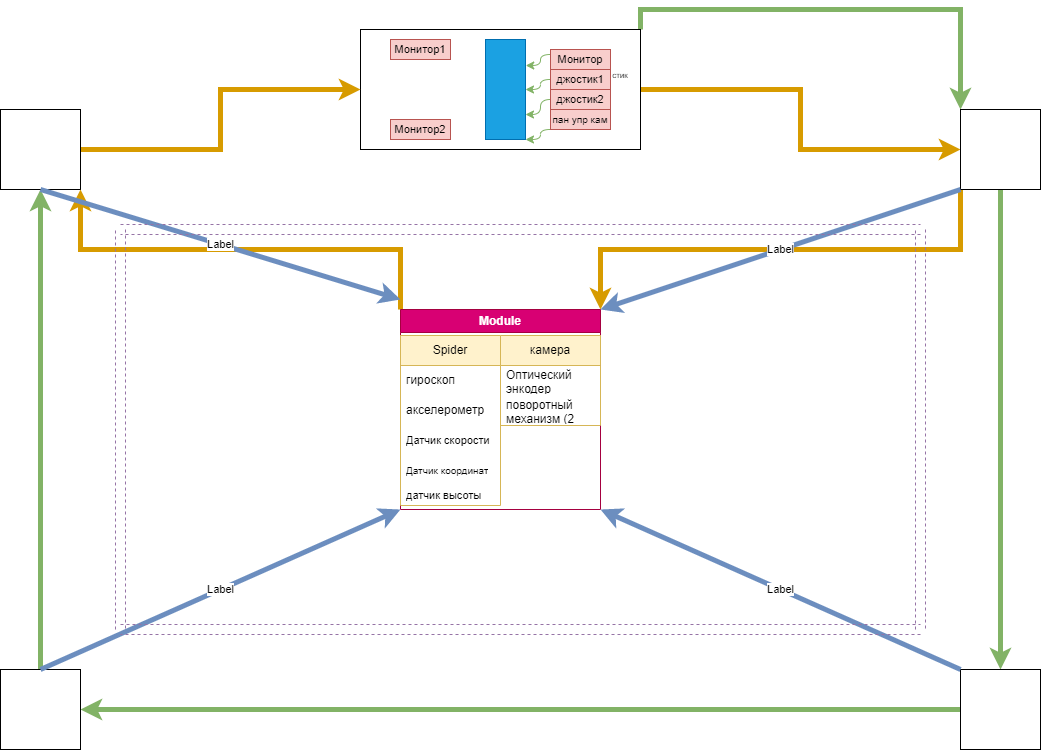

The diagram above was exported from draw.io. Its source (the exported page's mxGraphModel, read from the mxfile embedded in the PNG):
<mxGraphModel dx="569" dy="305" grid="1" gridSize="10" guides="1" tooltips="1" connect="1" arrows="1" fold="1" page="1" pageScale="1" pageWidth="1169" pageHeight="827" math="0" shadow="0">
  <root>
    <mxCell id="0" />
    <mxCell id="1" parent="0" />
    <mxCell id="MEg_2mGsOX6Vp-zoxrYi-7" style="edgeStyle=orthogonalEdgeStyle;rounded=0;orthogonalLoop=1;jettySize=auto;html=1;exitX=1;exitY=0;exitDx=0;exitDy=0;entryX=0;entryY=0;entryDx=0;entryDy=0;fillColor=#d5e8d4;strokeColor=#82b366;strokeWidth=5;" edge="1" parent="1" source="MEg_2mGsOX6Vp-zoxrYi-2" target="MEg_2mGsOX6Vp-zoxrYi-4">
      <mxGeometry relative="1" as="geometry" />
    </mxCell>
    <mxCell id="MEg_2mGsOX6Vp-zoxrYi-13" style="edgeStyle=orthogonalEdgeStyle;rounded=0;orthogonalLoop=1;jettySize=auto;html=1;exitX=1;exitY=0.5;exitDx=0;exitDy=0;entryX=0;entryY=0.5;entryDx=0;entryDy=0;strokeWidth=5;fillColor=#ffe6cc;strokeColor=#d79b00;" edge="1" parent="1" source="MEg_2mGsOX6Vp-zoxrYi-2" target="MEg_2mGsOX6Vp-zoxrYi-4">
      <mxGeometry relative="1" as="geometry" />
    </mxCell>
    <mxCell id="MEg_2mGsOX6Vp-zoxrYi-2" value="" style="rounded=0;whiteSpace=wrap;html=1;" vertex="1" parent="1">
      <mxGeometry x="440" y="40" width="280" height="120" as="geometry" />
    </mxCell>
    <mxCell id="MEg_2mGsOX6Vp-zoxrYi-18" style="edgeStyle=orthogonalEdgeStyle;rounded=0;orthogonalLoop=1;jettySize=auto;html=1;exitX=1;exitY=0.5;exitDx=0;exitDy=0;entryX=0;entryY=0.5;entryDx=0;entryDy=0;strokeWidth=5;fillColor=#ffe6cc;strokeColor=#d79b00;" edge="1" parent="1" source="MEg_2mGsOX6Vp-zoxrYi-3" target="MEg_2mGsOX6Vp-zoxrYi-2">
      <mxGeometry relative="1" as="geometry" />
    </mxCell>
    <mxCell id="MEg_2mGsOX6Vp-zoxrYi-3" value="" style="whiteSpace=wrap;html=1;aspect=fixed;" vertex="1" parent="1">
      <mxGeometry x="80" y="120" width="80" height="80" as="geometry" />
    </mxCell>
    <mxCell id="MEg_2mGsOX6Vp-zoxrYi-8" style="edgeStyle=orthogonalEdgeStyle;rounded=0;orthogonalLoop=1;jettySize=auto;html=1;exitX=0.5;exitY=1;exitDx=0;exitDy=0;strokeWidth=5;fillColor=#d5e8d4;strokeColor=#82b366;" edge="1" parent="1" source="MEg_2mGsOX6Vp-zoxrYi-4" target="MEg_2mGsOX6Vp-zoxrYi-5">
      <mxGeometry relative="1" as="geometry" />
    </mxCell>
    <mxCell id="MEg_2mGsOX6Vp-zoxrYi-14" style="edgeStyle=orthogonalEdgeStyle;rounded=0;orthogonalLoop=1;jettySize=auto;html=1;exitX=0;exitY=1;exitDx=0;exitDy=0;entryX=1;entryY=0;entryDx=0;entryDy=0;strokeWidth=5;fillColor=#ffe6cc;strokeColor=#d79b00;" edge="1" parent="1" source="MEg_2mGsOX6Vp-zoxrYi-4" target="MEg_2mGsOX6Vp-zoxrYi-12">
      <mxGeometry relative="1" as="geometry" />
    </mxCell>
    <mxCell id="MEg_2mGsOX6Vp-zoxrYi-4" value="" style="whiteSpace=wrap;html=1;aspect=fixed;" vertex="1" parent="1">
      <mxGeometry x="1040" y="120" width="80" height="80" as="geometry" />
    </mxCell>
    <mxCell id="MEg_2mGsOX6Vp-zoxrYi-9" style="edgeStyle=orthogonalEdgeStyle;rounded=0;orthogonalLoop=1;jettySize=auto;html=1;exitX=0;exitY=0.5;exitDx=0;exitDy=0;entryX=1;entryY=0.5;entryDx=0;entryDy=0;strokeWidth=5;fillColor=#d5e8d4;strokeColor=#82b366;" edge="1" parent="1" source="MEg_2mGsOX6Vp-zoxrYi-5" target="MEg_2mGsOX6Vp-zoxrYi-6">
      <mxGeometry relative="1" as="geometry" />
    </mxCell>
    <mxCell id="MEg_2mGsOX6Vp-zoxrYi-5" value="" style="whiteSpace=wrap;html=1;aspect=fixed;" vertex="1" parent="1">
      <mxGeometry x="1040" y="680" width="80" height="80" as="geometry" />
    </mxCell>
    <mxCell id="MEg_2mGsOX6Vp-zoxrYi-10" style="edgeStyle=orthogonalEdgeStyle;rounded=0;orthogonalLoop=1;jettySize=auto;html=1;exitX=0.5;exitY=0;exitDx=0;exitDy=0;entryX=0.5;entryY=1;entryDx=0;entryDy=0;strokeWidth=5;fillColor=#d5e8d4;strokeColor=#82b366;" edge="1" parent="1" source="MEg_2mGsOX6Vp-zoxrYi-6" target="MEg_2mGsOX6Vp-zoxrYi-3">
      <mxGeometry relative="1" as="geometry" />
    </mxCell>
    <mxCell id="MEg_2mGsOX6Vp-zoxrYi-6" value="" style="whiteSpace=wrap;html=1;aspect=fixed;" vertex="1" parent="1">
      <mxGeometry x="80" y="680" width="80" height="80" as="geometry" />
    </mxCell>
    <mxCell id="MEg_2mGsOX6Vp-zoxrYi-17" style="edgeStyle=orthogonalEdgeStyle;rounded=0;orthogonalLoop=1;jettySize=auto;html=1;exitX=0;exitY=0;exitDx=0;exitDy=0;entryX=1;entryY=1;entryDx=0;entryDy=0;strokeWidth=5;fillColor=#ffe6cc;strokeColor=#d79b00;" edge="1" parent="1" source="MEg_2mGsOX6Vp-zoxrYi-12" target="MEg_2mGsOX6Vp-zoxrYi-3">
      <mxGeometry relative="1" as="geometry" />
    </mxCell>
    <mxCell id="MEg_2mGsOX6Vp-zoxrYi-12" value="Module" style="swimlane;whiteSpace=wrap;html=1;fillColor=#d80073;strokeColor=#A50040;fontColor=#ffffff;" vertex="1" parent="1">
      <mxGeometry x="480" y="320" width="200" height="200" as="geometry" />
    </mxCell>
    <mxCell id="MEg_2mGsOX6Vp-zoxrYi-34" value="Spider" style="swimlane;fontStyle=0;childLayout=stackLayout;horizontal=1;startSize=30;horizontalStack=0;resizeParent=1;resizeParentMax=0;resizeLast=0;collapsible=1;marginBottom=0;whiteSpace=wrap;html=1;swimlaneBody=1;resizable=1;resizeWidth=0;resizeHeight=1;fillColor=#fff2cc;strokeColor=#d6b656;" vertex="1" parent="MEg_2mGsOX6Vp-zoxrYi-12">
      <mxGeometry y="26" width="100" height="170" as="geometry">
        <mxRectangle y="26" width="80" height="30" as="alternateBounds" />
      </mxGeometry>
    </mxCell>
    <mxCell id="MEg_2mGsOX6Vp-zoxrYi-35" value="гироскоп" style="text;strokeColor=none;fillColor=none;align=left;verticalAlign=middle;spacingLeft=4;spacingRight=4;overflow=hidden;points=[[0,0.5],[1,0.5]];portConstraint=eastwest;rotatable=0;whiteSpace=wrap;html=1;" vertex="1" parent="MEg_2mGsOX6Vp-zoxrYi-34">
      <mxGeometry y="30" width="100" height="30" as="geometry" />
    </mxCell>
    <mxCell id="MEg_2mGsOX6Vp-zoxrYi-36" value="акселерометр" style="text;strokeColor=none;fillColor=none;align=left;verticalAlign=middle;spacingLeft=4;spacingRight=4;overflow=hidden;points=[[0,0.5],[1,0.5]];portConstraint=eastwest;rotatable=0;whiteSpace=wrap;html=1;" vertex="1" parent="MEg_2mGsOX6Vp-zoxrYi-34">
      <mxGeometry y="60" width="100" height="30" as="geometry" />
    </mxCell>
    <mxCell id="MEg_2mGsOX6Vp-zoxrYi-37" value="&lt;font style=&quot;font-size: 11px;&quot;&gt;Датчик скорости&lt;/font&gt;" style="text;strokeColor=none;fillColor=none;align=left;verticalAlign=middle;spacingLeft=4;spacingRight=4;overflow=hidden;points=[[0,0.5],[1,0.5]];portConstraint=eastwest;rotatable=0;whiteSpace=wrap;html=1;" vertex="1" parent="MEg_2mGsOX6Vp-zoxrYi-34">
      <mxGeometry y="90" width="100" height="30" as="geometry" />
    </mxCell>
    <mxCell id="MEg_2mGsOX6Vp-zoxrYi-39" value="&lt;font style=&quot;font-size: 10px;&quot;&gt;Датчик координат&lt;/font&gt;" style="text;strokeColor=none;fillColor=none;align=left;verticalAlign=middle;spacingLeft=4;spacingRight=4;overflow=hidden;points=[[0,0.5],[1,0.5]];portConstraint=eastwest;rotatable=0;whiteSpace=wrap;html=1;" vertex="1" parent="MEg_2mGsOX6Vp-zoxrYi-34">
      <mxGeometry y="120" width="100" height="30" as="geometry" />
    </mxCell>
    <mxCell id="MEg_2mGsOX6Vp-zoxrYi-38" value="&lt;font style=&quot;font-size: 11px;&quot;&gt;датчик высоты&lt;/font&gt;" style="text;strokeColor=none;fillColor=none;align=left;verticalAlign=middle;spacingLeft=4;spacingRight=4;overflow=hidden;points=[[0,0.5],[1,0.5]];portConstraint=eastwest;rotatable=0;whiteSpace=wrap;html=1;" vertex="1" parent="MEg_2mGsOX6Vp-zoxrYi-34">
      <mxGeometry y="150" width="100" height="20" as="geometry" />
    </mxCell>
    <mxCell id="MEg_2mGsOX6Vp-zoxrYi-47" value="камера" style="swimlane;fontStyle=0;childLayout=stackLayout;horizontal=1;startSize=30;horizontalStack=0;resizeParent=1;resizeParentMax=0;resizeLast=0;collapsible=1;marginBottom=0;whiteSpace=wrap;html=1;swimlaneBody=1;resizable=1;resizeWidth=0;resizeHeight=1;fillColor=#fff2cc;strokeColor=#d6b656;" vertex="1" parent="MEg_2mGsOX6Vp-zoxrYi-12">
      <mxGeometry x="100" y="26" width="100" height="90" as="geometry">
        <mxRectangle y="26" width="80" height="30" as="alternateBounds" />
      </mxGeometry>
    </mxCell>
    <mxCell id="MEg_2mGsOX6Vp-zoxrYi-48" value="Оптический энкодер" style="text;strokeColor=none;fillColor=none;align=left;verticalAlign=middle;spacingLeft=4;spacingRight=4;overflow=hidden;points=[[0,0.5],[1,0.5]];portConstraint=eastwest;rotatable=0;whiteSpace=wrap;html=1;" vertex="1" parent="MEg_2mGsOX6Vp-zoxrYi-47">
      <mxGeometry y="30" width="100" height="30" as="geometry" />
    </mxCell>
    <mxCell id="MEg_2mGsOX6Vp-zoxrYi-49" value="поворотный механизм (2 штуки)" style="text;strokeColor=none;fillColor=none;align=left;verticalAlign=middle;spacingLeft=4;spacingRight=4;overflow=hidden;points=[[0,0.5],[1,0.5]];portConstraint=eastwest;rotatable=0;whiteSpace=wrap;html=1;" vertex="1" parent="MEg_2mGsOX6Vp-zoxrYi-47">
      <mxGeometry y="60" width="100" height="30" as="geometry" />
    </mxCell>
    <mxCell id="MEg_2mGsOX6Vp-zoxrYi-22" value="" style="endArrow=classic;html=1;rounded=0;strokeWidth=5;entryX=0;entryY=1;entryDx=0;entryDy=0;fillColor=#dae8fc;strokeColor=#6c8ebf;" edge="1" parent="1" target="MEg_2mGsOX6Vp-zoxrYi-12">
      <mxGeometry relative="1" as="geometry">
        <mxPoint x="120" y="680" as="sourcePoint" />
        <mxPoint x="220" y="680" as="targetPoint" />
      </mxGeometry>
    </mxCell>
    <mxCell id="MEg_2mGsOX6Vp-zoxrYi-23" value="Label" style="edgeLabel;resizable=0;html=1;align=center;verticalAlign=middle;" connectable="0" vertex="1" parent="MEg_2mGsOX6Vp-zoxrYi-22">
      <mxGeometry relative="1" as="geometry" />
    </mxCell>
    <mxCell id="MEg_2mGsOX6Vp-zoxrYi-24" value="" style="endArrow=classic;html=1;rounded=0;strokeWidth=5;entryX=1;entryY=1;entryDx=0;entryDy=0;exitX=0;exitY=0;exitDx=0;exitDy=0;fillColor=#dae8fc;strokeColor=#6c8ebf;" edge="1" parent="1" source="MEg_2mGsOX6Vp-zoxrYi-5" target="MEg_2mGsOX6Vp-zoxrYi-12">
      <mxGeometry relative="1" as="geometry">
        <mxPoint x="940" y="680" as="sourcePoint" />
        <mxPoint x="1040" y="680" as="targetPoint" />
      </mxGeometry>
    </mxCell>
    <mxCell id="MEg_2mGsOX6Vp-zoxrYi-25" value="Label" style="edgeLabel;resizable=0;html=1;align=center;verticalAlign=middle;" connectable="0" vertex="1" parent="MEg_2mGsOX6Vp-zoxrYi-24">
      <mxGeometry relative="1" as="geometry" />
    </mxCell>
    <mxCell id="MEg_2mGsOX6Vp-zoxrYi-26" value="" style="endArrow=classic;html=1;rounded=0;strokeWidth=5;fillColor=#dae8fc;strokeColor=#6c8ebf;" edge="1" parent="1">
      <mxGeometry relative="1" as="geometry">
        <mxPoint x="120" y="200" as="sourcePoint" />
        <mxPoint x="480" y="310" as="targetPoint" />
      </mxGeometry>
    </mxCell>
    <mxCell id="MEg_2mGsOX6Vp-zoxrYi-27" value="Label" style="edgeLabel;resizable=0;html=1;align=center;verticalAlign=middle;" connectable="0" vertex="1" parent="MEg_2mGsOX6Vp-zoxrYi-26">
      <mxGeometry relative="1" as="geometry" />
    </mxCell>
    <mxCell id="MEg_2mGsOX6Vp-zoxrYi-28" value="" style="endArrow=classic;html=1;rounded=0;strokeWidth=5;entryX=1;entryY=0;entryDx=0;entryDy=0;exitX=0;exitY=1;exitDx=0;exitDy=0;fillColor=#dae8fc;strokeColor=#6c8ebf;" edge="1" parent="1" source="MEg_2mGsOX6Vp-zoxrYi-4" target="MEg_2mGsOX6Vp-zoxrYi-12">
      <mxGeometry relative="1" as="geometry">
        <mxPoint x="850" y="340" as="sourcePoint" />
        <mxPoint x="950" y="340" as="targetPoint" />
      </mxGeometry>
    </mxCell>
    <mxCell id="MEg_2mGsOX6Vp-zoxrYi-29" value="Label" style="edgeLabel;resizable=0;html=1;align=center;verticalAlign=middle;" connectable="0" vertex="1" parent="MEg_2mGsOX6Vp-zoxrYi-28">
      <mxGeometry relative="1" as="geometry" />
    </mxCell>
    <mxCell id="MEg_2mGsOX6Vp-zoxrYi-30" value="" style="shape=link;html=1;rounded=0;strokeWidth=1;width=10;dashed=1;fillColor=#e1d5e7;strokeColor=#9673a6;" edge="1" parent="1">
      <mxGeometry width="100" relative="1" as="geometry">
        <mxPoint x="200" y="240" as="sourcePoint" />
        <mxPoint x="200" y="640" as="targetPoint" />
      </mxGeometry>
    </mxCell>
    <mxCell id="MEg_2mGsOX6Vp-zoxrYi-31" value="" style="shape=link;html=1;rounded=0;strokeWidth=1;width=10;dashed=1;fillColor=#e1d5e7;strokeColor=#9673a6;" edge="1" parent="1">
      <mxGeometry width="100" relative="1" as="geometry">
        <mxPoint x="1000" y="240" as="sourcePoint" />
        <mxPoint x="1000" y="640" as="targetPoint" />
      </mxGeometry>
    </mxCell>
    <mxCell id="MEg_2mGsOX6Vp-zoxrYi-32" value="" style="shape=link;html=1;rounded=0;strokeWidth=1;width=10;dashed=1;fillColor=#e1d5e7;strokeColor=#9673a6;" edge="1" parent="1">
      <mxGeometry width="100" relative="1" as="geometry">
        <mxPoint x="200" y="240" as="sourcePoint" />
        <mxPoint x="1000" y="240" as="targetPoint" />
      </mxGeometry>
    </mxCell>
    <mxCell id="MEg_2mGsOX6Vp-zoxrYi-33" value="" style="shape=link;html=1;rounded=0;strokeWidth=1;width=10;dashed=1;fillColor=#e1d5e7;strokeColor=#9673a6;" edge="1" parent="1">
      <mxGeometry width="100" relative="1" as="geometry">
        <mxPoint x="200" y="640" as="sourcePoint" />
        <mxPoint x="1000" y="640" as="targetPoint" />
      </mxGeometry>
    </mxCell>
    <mxCell id="MEg_2mGsOX6Vp-zoxrYi-54" value="" style="rounded=0;whiteSpace=wrap;html=1;fontSize=11;fillColor=#1ba1e2;fontColor=#ffffff;strokeColor=#006EAF;" vertex="1" parent="1">
      <mxGeometry x="565" y="50" width="40" height="100" as="geometry" />
    </mxCell>
    <mxCell id="MEg_2mGsOX6Vp-zoxrYi-60" style="edgeStyle=orthogonalEdgeStyle;rounded=0;orthogonalLoop=1;jettySize=auto;html=1;exitX=0;exitY=0.25;exitDx=0;exitDy=0;entryX=1.006;entryY=0.26;entryDx=0;entryDy=0;entryPerimeter=0;strokeWidth=1;fontSize=11;curved=1;fillColor=#d5e8d4;strokeColor=#82b366;" edge="1" parent="1" source="MEg_2mGsOX6Vp-zoxrYi-55" target="MEg_2mGsOX6Vp-zoxrYi-54">
      <mxGeometry relative="1" as="geometry">
        <Array as="points">
          <mxPoint x="620" y="65" />
          <mxPoint x="620" y="76" />
        </Array>
      </mxGeometry>
    </mxCell>
    <mxCell id="MEg_2mGsOX6Vp-zoxrYi-55" value="Монитор" style="text;html=1;strokeColor=#b85450;fillColor=#f8cecc;align=center;verticalAlign=middle;whiteSpace=wrap;rounded=0;fontSize=11;sketch=0;shadow=0;" vertex="1" parent="1">
      <mxGeometry x="630" y="60" width="60" height="20" as="geometry" />
    </mxCell>
    <mxCell id="MEg_2mGsOX6Vp-zoxrYi-61" style="edgeStyle=orthogonalEdgeStyle;curved=1;rounded=0;orthogonalLoop=1;jettySize=auto;html=1;exitX=0;exitY=0.5;exitDx=0;exitDy=0;strokeWidth=1;fontSize=11;fillColor=#d5e8d4;strokeColor=#82b366;" edge="1" parent="1" source="MEg_2mGsOX6Vp-zoxrYi-56" target="MEg_2mGsOX6Vp-zoxrYi-54">
      <mxGeometry relative="1" as="geometry">
        <Array as="points">
          <mxPoint x="620" y="90" />
          <mxPoint x="620" y="100" />
        </Array>
      </mxGeometry>
    </mxCell>
    <mxCell id="MEg_2mGsOX6Vp-zoxrYi-56" value="джостик1" style="text;html=1;strokeColor=#b85450;fillColor=#f8cecc;align=center;verticalAlign=middle;whiteSpace=wrap;rounded=0;fontSize=11;" vertex="1" parent="1">
      <mxGeometry x="630" y="80" width="60" height="20" as="geometry" />
    </mxCell>
    <mxCell id="MEg_2mGsOX6Vp-zoxrYi-62" style="edgeStyle=orthogonalEdgeStyle;curved=1;rounded=0;orthogonalLoop=1;jettySize=auto;html=1;exitX=0;exitY=0.5;exitDx=0;exitDy=0;entryX=1;entryY=0.75;entryDx=0;entryDy=0;strokeWidth=1;fontSize=11;fillColor=#d5e8d4;strokeColor=#82b366;" edge="1" parent="1" source="MEg_2mGsOX6Vp-zoxrYi-57" target="MEg_2mGsOX6Vp-zoxrYi-54">
      <mxGeometry relative="1" as="geometry">
        <Array as="points">
          <mxPoint x="620" y="110" />
          <mxPoint x="620" y="125" />
        </Array>
      </mxGeometry>
    </mxCell>
    <mxCell id="MEg_2mGsOX6Vp-zoxrYi-57" value="джостик2" style="text;html=1;strokeColor=#b85450;fillColor=#f8cecc;align=center;verticalAlign=middle;whiteSpace=wrap;rounded=0;fontSize=11;" vertex="1" parent="1">
      <mxGeometry x="630" y="100" width="60" height="20" as="geometry" />
    </mxCell>
    <mxCell id="MEg_2mGsOX6Vp-zoxrYi-63" style="edgeStyle=orthogonalEdgeStyle;curved=1;rounded=0;orthogonalLoop=1;jettySize=auto;html=1;exitX=0;exitY=1;exitDx=0;exitDy=0;entryX=1;entryY=1;entryDx=0;entryDy=0;strokeWidth=1;fontSize=11;fillColor=#d5e8d4;strokeColor=#82b366;" edge="1" parent="1" source="MEg_2mGsOX6Vp-zoxrYi-58" target="MEg_2mGsOX6Vp-zoxrYi-54">
      <mxGeometry relative="1" as="geometry">
        <Array as="points">
          <mxPoint x="620" y="140" />
          <mxPoint x="620" y="150" />
        </Array>
      </mxGeometry>
    </mxCell>
    <mxCell id="MEg_2mGsOX6Vp-zoxrYi-58" value="&lt;font style=&quot;font-size: 10px;&quot;&gt;пан упр кам&lt;/font&gt;" style="text;html=1;strokeColor=#b85450;fillColor=#f8cecc;align=center;verticalAlign=middle;whiteSpace=wrap;rounded=0;fontSize=11;" vertex="1" parent="1">
      <mxGeometry x="630" y="120" width="60" height="20" as="geometry" />
    </mxCell>
    <mxCell id="MEg_2mGsOX6Vp-zoxrYi-64" value="&lt;font style=&quot;font-size: 8px;&quot;&gt;стик&lt;/font&gt;" style="text;html=1;strokeColor=none;fillColor=none;align=center;verticalAlign=middle;whiteSpace=wrap;rounded=0;shadow=0;sketch=0;fontSize=10;" vertex="1" parent="1">
      <mxGeometry x="690" y="80" width="20" height="10" as="geometry" />
    </mxCell>
    <mxCell id="MEg_2mGsOX6Vp-zoxrYi-65" value="Монитор1" style="text;html=1;strokeColor=#b85450;fillColor=#f8cecc;align=center;verticalAlign=middle;whiteSpace=wrap;rounded=0;fontSize=11;sketch=0;shadow=0;" vertex="1" parent="1">
      <mxGeometry x="470" y="50" width="60" height="20" as="geometry" />
    </mxCell>
    <mxCell id="MEg_2mGsOX6Vp-zoxrYi-66" value="Монитор2" style="text;html=1;strokeColor=#b85450;fillColor=#f8cecc;align=center;verticalAlign=middle;whiteSpace=wrap;rounded=0;fontSize=11;sketch=0;shadow=0;" vertex="1" parent="1">
      <mxGeometry x="470" y="130" width="60" height="20" as="geometry" />
    </mxCell>
  </root>
</mxGraphModel>